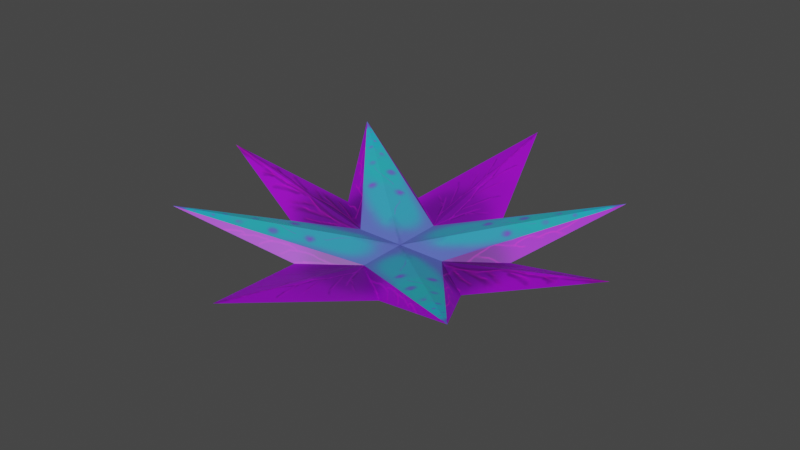 # Source: tadia-tree-flower-1.blend  (saved by Blender 2.92.15; exported with 4.5.12 LTS)
import bpy
from mathutils import Matrix  # noqa: F401  (used for matrix-valued properties, if any)

bpy.ops.wm.read_factory_settings(use_empty=True)
scene = bpy.context.scene
scene.name = 'Scene'

# ---- collections
col_main = bpy.data.collections.new('main'); scene.collection.children.link(col_main)

# ---- images (referenced by path relative to the original .blend; pixels are not part of the script)
import os
ASSET_DIR = os.environ.get("B2B_ASSET_DIR", "")  # directory of the original .blend (textures are referenced by path, not embedded)
HERE = os.path.dirname(os.path.abspath(__file__))  # packed textures are extracted next to this script under _unpacked/

def load_image(name, relpath, width, height, colorspace="sRGB"):
    """Load a texture the original file referenced (path relative to the .blend, or extracted next to this script)."""
    p = next((c for c in (os.path.join(HERE, relpath), os.path.join(ASSET_DIR, relpath)) if relpath and os.path.exists(c)), "")
    if p:
        img = bpy.data.images.load(p, check_existing=True)
        img.name = name
    else:  # same state as the original file: an image datablock whose file is absent (Cycles renders it pink)
        img = bpy.data.images.new(name, width, height)
        img.source = "FILE"
        img.filepath = "//" + (relpath or name)
    img.colorspace_settings.name = colorspace
    return img
img_tadia_tree_flower_1 = load_image('tadia-tree-flower-1', '_unpacked/tadia-tree-flower-1.7320a59d.png', 515, 515, 'sRGB')

# ---- materials (node trees are filled in below, after node groups)
mat_material_001 = bpy.data.materials.new('Material.001')
mat_material_001.use_transparent_shadow = False

# ---- material node trees
mat_material_001.use_nodes = True; mat_material_001.node_tree.nodes.clear()
_N = mat_material_001.node_tree.nodes; _L = mat_material_001.node_tree.links
n0 = _N.new('ShaderNodeBsdfPrincipled'); n0.name = 'Principled BSDF'; n0.location = (10, 300)
n0.distribution = 'GGX'
n0.subsurface_method = 'BURLEY'
n0.inputs[3].default_value = 1.45
n0.inputs[27].default_value = (0.0, 0.0, 0.0, 1.0)
n0.inputs[28].default_value = 1.0
n1 = _N.new('ShaderNodeOutputMaterial'); n1.name = 'Material Output'; n1.location = (300, 300)
n2 = _N.new('ShaderNodeTexImage'); n2.name = 'Image Texture'; n2.location = (-311, 222)
n2.image = img_tadia_tree_flower_1
_L.new(n0.outputs[0], n1.inputs[0])
_L.new(n2.outputs[0], n0.inputs[0])
n1.is_active_output = True

# ---- world
world_world = bpy.data.worlds.new('World'); scene.world = world_world
world_world.use_nodes = True; world_world.node_tree.nodes.clear()
_N = world_world.node_tree.nodes; _L = world_world.node_tree.links
n0 = _N.new('ShaderNodeOutputWorld'); n0.name = 'World Output'; n0.location = (300, 300)
n1 = _N.new('ShaderNodeBackground'); n1.name = 'Background'; n1.location = (10, 300)
n1.inputs[0].default_value = (0.05088, 0.05088, 0.05088, 1.0)
_L.new(n1.outputs[0], n0.inputs[0])
n0.is_active_output = True
world_world.color = (0.05088, 0.05088, 0.05088)
world_world.use_sun_shadow = False
world_world.sun_shadow_jitter_overblur = 0.0

# ---- meshes
me_plane_001 = bpy.data.meshes.new('Plane.001')
me_plane_001.from_pydata([(-0.8286, 0.7038, 0.2181), (0.8286, 0.7038, 0.2181), (-0.5189, 0.1943, 0.0), (-1.148, 0.0, 0.2181), (-0.5189, -0.1943, 0.0), (-0.2635, -0.4656, 0.0), (0.0, -1.188, 0.2181), (0.2635, -0.4656, 0.0), (0.5189, -0.1943, 0.0), (1.148, 0.0, 0.2181), (0.5189, 0.1943, 0.0), (0.2635, 0.4656, 0.0), (0.0, 1.188, 0.2181), (-0.2635, 0.4656, 0.0), (-0.8286, -0.7038, 0.2181), (0.0, -0.2656, 0.0), (0.8286, -0.7038, 0.2181), (-0.2583, 0.0, 0.0), (0.0, 2.794e-09, 0.0), (0.2583, 0.0, 0.0), (0.0, 0.2656, 0.0), (0.5189, -0.1943, 0.0), (0.2583, 0.0, 0.0)], [(21, 22), (10, 22), (11, 20), (13, 20), (2, 17), (4, 17), (5, 15), (7, 15)], [(18, 15, 16, 19), (0, 17, 18, 20), (1, 20, 18, 19), (15, 14, 5, 6), (15, 6, 7, 16), (19, 16, 8, 9), (10, 1, 19, 9), (11, 12, 20, 1), (18, 17, 14, 15), (13, 0, 20, 12), (2, 3, 17, 0), (17, 3, 4, 14)])
_uv = me_plane_001.uv_layers.new(name='UVMap')
_uv.uv.foreach_set('vector', [0.5, 0.5, 0.5, 0.25, 1.0, 0.0, 0.75, 0.5, 0.0, 1.0, 0.25, 0.5, 0.5, 0.5, 0.5, 0.75, 1.0, 1.0, 0.5, 0.75, 0.5, 0.5, 0.75, 0.5, 0.5, 0.25, 0.0, 0.0, 0.25, 0.0, 0.5, 0.0, 0.5, 0.25, 0.5, 0.0, 0.75, 0.0, 1.0, 0.0, 0.75, 0.5, 1.0, 0.0, 1.0, 0.25, 1.0, 0.5, 1.0, 0.75, 1.0, 1.0, 0.75, 0.5, 1.0, 0.5, 0.75, 1.0, 0.5, 1.0, 0.5, 0.75, 1.0, 1.0, 0.5, 0.5, 0.25, 0.5, 0.0, 0.0, 0.5, 0.25, 0.25, 1.0, 0.0, 1.0, 0.5, 0.75, 0.5, 1.0, 0.0, 0.75, 0.0, 0.5, 0.25, 0.5, 0.0, 1.0, 0.25, 0.5, 0.0, 0.5, 0.0, 0.25, 0.0, 0.0])
me_plane_001.materials.append(mat_material_001)
me_plane_001.use_remesh_fix_poles = True
me_plane_001.use_remesh_preserve_attributes = False
me_plane_001.use_mirror_x = True
me_plane_001.use_mirror_y = True
me_plane_001.use_mirror_vertex_groups = False
me_plane_001.use_paint_bone_selection = False
me_plane_001.use_paint_mask = True
me_plane_001.update()

# ---- objects
ob_plane = bpy.data.objects.new('Plane', me_plane_001)

# ---- transforms, parenting, visibility, modifiers, constraints
ob_plane.location = (0.0, 0.0, 0.0)
ob_plane.lineart.crease_threshold = 0.0
ob_plane.use_mesh_mirror_x = True
ob_plane.use_mesh_mirror_y = True

# ---- collection membership
col_main.objects.link(ob_plane)

# ---- scene / render settings (as saved in the file)
scene.frame_start = 1; scene.frame_end = 250; scene.frame_set(1)
scene.render.engine = 'BLENDER_EEVEE_NEXT'
scene.cycles.use_denoising = False
scene.cycles.samples = 128
scene.cycles.sampling_pattern = 'TABULATED_SOBOL'
scene.cycles.use_adaptive_sampling = False
scene.cycles.use_light_tree = False
scene.view_settings.view_transform = 'Filmic'
bpy.context.view_layer.update()

# ---- added for rendering (the .blend has no active camera and no usable light): camera, sun
cam_auto = bpy.data.cameras.new('AutoCamera')
cam_auto.lens = 50.0
cam_auto.sensor_width = 36.0
cam_auto.clip_end = 1000.0
ob_auto_camera = bpy.data.objects.new('AutoCamera', cam_auto)
scene.collection.objects.link(ob_auto_camera)
ob_auto_camera.location = (3.06366, -3.67639, 2.55996)
ob_auto_camera.rotation_euler = (1.09748, -7.21219e-08, 0.694738)
scene.camera = ob_auto_camera
light_auto_sun = bpy.data.lights.new('AutoSun', 'SUN')
light_auto_sun.energy = 3.0
light_auto_sun.angle = 0.0523599
ob_auto_sun = bpy.data.objects.new('AutoSun', light_auto_sun)
scene.collection.objects.link(ob_auto_sun)
ob_auto_sun.rotation_euler = (0.872665, 0.174533, 0.523599)
bpy.context.view_layer.update()
